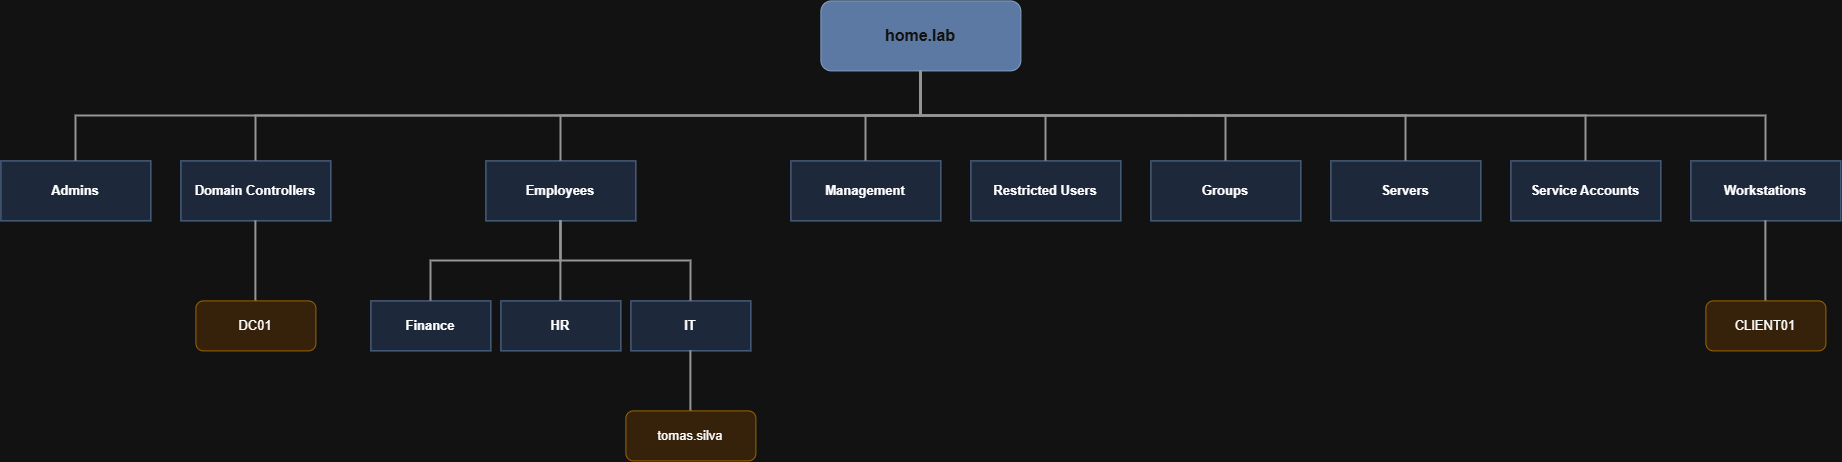

The diagram above was exported from draw.io. Its source (the exported page's mxGraphModel, read from the mxfile embedded in the PNG):
<mxGraphModel dx="1878" dy="1327" grid="1" gridSize="10" guides="1" tooltips="1" connect="1" arrows="1" fold="1" page="1" pageScale="1" pageWidth="1950" pageHeight="560" math="0" shadow="0">
  <root>
    <mxCell id="0" />
    <mxCell id="1" parent="0" />
    <mxCell id="dom" parent="1" style="rounded=1;whiteSpace=wrap;html=1;fillColor=#6c8ebf;strokeColor=#3d5f8a;fontColor=#ffffff;fontSize=16;fontStyle=1" value="home.lab" vertex="1">
      <mxGeometry height="70" width="200" x="860" y="30" as="geometry" />
    </mxCell>
    <mxCell id="ou1" parent="1" style="rounded=0;whiteSpace=wrap;html=1;fillColor=#dae8fc;strokeColor=#6c8ebf;fontSize=13;fontStyle=1" value="Admins" vertex="1">
      <mxGeometry height="60" width="150" x="40" y="190" as="geometry" />
    </mxCell>
    <mxCell id="ou2" parent="1" style="rounded=0;whiteSpace=wrap;html=1;fillColor=#dae8fc;strokeColor=#6c8ebf;fontSize=13;fontStyle=1" value="Domain Controllers" vertex="1">
      <mxGeometry height="60" width="150" x="220" y="190" as="geometry" />
    </mxCell>
    <mxCell id="ou3" parent="1" style="rounded=0;whiteSpace=wrap;html=1;fillColor=#dae8fc;strokeColor=#6c8ebf;fontSize=13;fontStyle=1" value="Employees" vertex="1">
      <mxGeometry height="60" width="150" x="525" y="190" as="geometry" />
    </mxCell>
    <mxCell id="ou4" parent="1" style="rounded=0;whiteSpace=wrap;html=1;fillColor=#dae8fc;strokeColor=#6c8ebf;fontSize=13;fontStyle=1" value="Management" vertex="1">
      <mxGeometry height="60" width="150" x="830" y="190" as="geometry" />
    </mxCell>
    <mxCell id="ou5" parent="1" style="rounded=0;whiteSpace=wrap;html=1;fillColor=#dae8fc;strokeColor=#6c8ebf;fontSize=13;fontStyle=1" value="Restricted Users" vertex="1">
      <mxGeometry height="60" width="150" x="1010" y="190" as="geometry" />
    </mxCell>
    <mxCell id="ou6" parent="1" style="rounded=0;whiteSpace=wrap;html=1;fillColor=#dae8fc;strokeColor=#6c8ebf;fontSize=13;fontStyle=1" value="Groups" vertex="1">
      <mxGeometry height="60" width="150" x="1190" y="190" as="geometry" />
    </mxCell>
    <mxCell id="ou7" parent="1" style="rounded=0;whiteSpace=wrap;html=1;fillColor=#dae8fc;strokeColor=#6c8ebf;fontSize=13;fontStyle=1" value="Servers" vertex="1">
      <mxGeometry height="60" width="150" x="1370" y="190" as="geometry" />
    </mxCell>
    <mxCell id="ou8" parent="1" style="rounded=0;whiteSpace=wrap;html=1;fillColor=#dae8fc;strokeColor=#6c8ebf;fontSize=13;fontStyle=1" value="Service Accounts" vertex="1">
      <mxGeometry height="60" width="150" x="1550" y="190" as="geometry" />
    </mxCell>
    <mxCell id="ou9" parent="1" style="rounded=0;whiteSpace=wrap;html=1;fillColor=#dae8fc;strokeColor=#6c8ebf;fontSize=13;fontStyle=1" value="Workstations" vertex="1">
      <mxGeometry height="60" width="150" x="1730" y="190" as="geometry" />
    </mxCell>
    <mxCell id="dc01" parent="1" style="rounded=1;whiteSpace=wrap;html=1;fillColor=#ffe6cc;strokeColor=#d79b00;fontSize=13" value="DC01" vertex="1">
      <mxGeometry height="50" width="120" x="235" y="330" as="geometry" />
    </mxCell>
    <mxCell id="fin" parent="1" style="rounded=0;whiteSpace=wrap;html=1;fillColor=#dae8fc;strokeColor=#6c8ebf;fontSize=13;fontStyle=1" value="Finance" vertex="1">
      <mxGeometry height="50" width="120" x="410" y="330" as="geometry" />
    </mxCell>
    <mxCell id="hr" parent="1" style="rounded=0;whiteSpace=wrap;html=1;fillColor=#dae8fc;strokeColor=#6c8ebf;fontSize=13;fontStyle=1" value="HR" vertex="1">
      <mxGeometry height="50" width="120" x="540" y="330" as="geometry" />
    </mxCell>
    <mxCell id="it" parent="1" style="rounded=0;whiteSpace=wrap;html=1;fillColor=#dae8fc;strokeColor=#6c8ebf;fontSize=13;fontStyle=1" value="IT" vertex="1">
      <mxGeometry height="50" width="120" x="670" y="330" as="geometry" />
    </mxCell>
    <mxCell id="tomas" parent="1" style="rounded=1;whiteSpace=wrap;html=1;fillColor=#ffe6cc;strokeColor=#d79b00;fontSize=13" value="tomas.silva" vertex="1">
      <mxGeometry height="50" width="130" x="665" y="440" as="geometry" />
    </mxCell>
    <mxCell id="client01" parent="1" style="rounded=1;whiteSpace=wrap;html=1;fillColor=#ffe6cc;strokeColor=#d79b00;fontSize=13" value="CLIENT01" vertex="1">
      <mxGeometry height="50" width="120" x="1745" y="330" as="geometry" />
    </mxCell>
    <mxCell id="a1" edge="1" parent="1" source="dom" style="edgeStyle=orthogonalEdgeStyle;rounded=0;html=1;strokeWidth=2;strokeColor=#666666;endArrow=none;exitX=0.5;exitY=1;exitDx=0;exitDy=0;entryX=0.5;entryY=0;entryDx=0;entryDy=0;" target="ou1">
      <mxGeometry relative="1" as="geometry" />
    </mxCell>
    <mxCell id="a2" edge="1" parent="1" source="dom" style="edgeStyle=orthogonalEdgeStyle;rounded=0;html=1;strokeWidth=2;strokeColor=#666666;endArrow=none;exitX=0.5;exitY=1;exitDx=0;exitDy=0;entryX=0.5;entryY=0;entryDx=0;entryDy=0;" target="ou2">
      <mxGeometry relative="1" as="geometry" />
    </mxCell>
    <mxCell id="a3" edge="1" parent="1" source="dom" style="edgeStyle=orthogonalEdgeStyle;rounded=0;html=1;strokeWidth=2;strokeColor=#666666;endArrow=none;exitX=0.5;exitY=1;exitDx=0;exitDy=0;entryX=0.5;entryY=0;entryDx=0;entryDy=0;" target="ou3">
      <mxGeometry relative="1" as="geometry" />
    </mxCell>
    <mxCell id="a4" edge="1" parent="1" source="dom" style="edgeStyle=orthogonalEdgeStyle;rounded=0;html=1;strokeWidth=2;strokeColor=#666666;endArrow=none;exitX=0.5;exitY=1;exitDx=0;exitDy=0;entryX=0.5;entryY=0;entryDx=0;entryDy=0;" target="ou4">
      <mxGeometry relative="1" as="geometry" />
    </mxCell>
    <mxCell id="a5" edge="1" parent="1" source="dom" style="edgeStyle=orthogonalEdgeStyle;rounded=0;html=1;strokeWidth=2;strokeColor=#666666;endArrow=none;exitX=0.5;exitY=1;exitDx=0;exitDy=0;entryX=0.5;entryY=0;entryDx=0;entryDy=0;" target="ou5">
      <mxGeometry relative="1" as="geometry" />
    </mxCell>
    <mxCell id="a6" edge="1" parent="1" source="dom" style="edgeStyle=orthogonalEdgeStyle;rounded=0;html=1;strokeWidth=2;strokeColor=#666666;endArrow=none;exitX=0.5;exitY=1;exitDx=0;exitDy=0;entryX=0.5;entryY=0;entryDx=0;entryDy=0;" target="ou6">
      <mxGeometry relative="1" as="geometry" />
    </mxCell>
    <mxCell id="a7" edge="1" parent="1" source="dom" style="edgeStyle=orthogonalEdgeStyle;rounded=0;html=1;strokeWidth=2;strokeColor=#666666;endArrow=none;exitX=0.5;exitY=1;exitDx=0;exitDy=0;entryX=0.5;entryY=0;entryDx=0;entryDy=0;" target="ou7">
      <mxGeometry relative="1" as="geometry" />
    </mxCell>
    <mxCell id="a8" edge="1" parent="1" source="dom" style="edgeStyle=orthogonalEdgeStyle;rounded=0;html=1;strokeWidth=2;strokeColor=#666666;endArrow=none;exitX=0.5;exitY=1;exitDx=0;exitDy=0;entryX=0.5;entryY=0;entryDx=0;entryDy=0;" target="ou8">
      <mxGeometry relative="1" as="geometry" />
    </mxCell>
    <mxCell id="a9" edge="1" parent="1" source="dom" style="edgeStyle=orthogonalEdgeStyle;rounded=0;html=1;strokeWidth=2;strokeColor=#666666;endArrow=none;exitX=0.5;exitY=1;exitDx=0;exitDy=0;entryX=0.5;entryY=0;entryDx=0;entryDy=0;" target="ou9">
      <mxGeometry relative="1" as="geometry" />
    </mxCell>
    <mxCell id="b1" edge="1" parent="1" source="ou2" style="edgeStyle=orthogonalEdgeStyle;rounded=0;html=1;strokeWidth=2;strokeColor=#666666;endArrow=none;exitX=0.5;exitY=1;exitDx=0;exitDy=0;entryX=0.5;entryY=0;entryDx=0;entryDy=0;" target="dc01">
      <mxGeometry relative="1" as="geometry" />
    </mxCell>
    <mxCell id="b2" edge="1" parent="1" source="ou3" style="edgeStyle=orthogonalEdgeStyle;rounded=0;html=1;strokeWidth=2;strokeColor=#666666;endArrow=none;exitX=0.5;exitY=1;exitDx=0;exitDy=0;entryX=0.5;entryY=0;entryDx=0;entryDy=0;" target="fin">
      <mxGeometry relative="1" as="geometry" />
    </mxCell>
    <mxCell id="b3" edge="1" parent="1" source="ou3" style="edgeStyle=orthogonalEdgeStyle;rounded=0;html=1;strokeWidth=2;strokeColor=#666666;endArrow=none;exitX=0.5;exitY=1;exitDx=0;exitDy=0;entryX=0.5;entryY=0;entryDx=0;entryDy=0;" target="hr">
      <mxGeometry relative="1" as="geometry" />
    </mxCell>
    <mxCell id="b4" edge="1" parent="1" source="ou3" style="edgeStyle=orthogonalEdgeStyle;rounded=0;html=1;strokeWidth=2;strokeColor=#666666;endArrow=none;exitX=0.5;exitY=1;exitDx=0;exitDy=0;entryX=0.5;entryY=0;entryDx=0;entryDy=0;" target="it">
      <mxGeometry relative="1" as="geometry" />
    </mxCell>
    <mxCell id="b5" edge="1" parent="1" source="ou9" style="edgeStyle=orthogonalEdgeStyle;rounded=0;html=1;strokeWidth=2;strokeColor=#666666;endArrow=none;exitX=0.5;exitY=1;exitDx=0;exitDy=0;entryX=0.5;entryY=0;entryDx=0;entryDy=0;" target="client01">
      <mxGeometry relative="1" as="geometry" />
    </mxCell>
    <mxCell id="b6" edge="1" parent="1" source="it" style="edgeStyle=orthogonalEdgeStyle;rounded=0;html=1;strokeWidth=2;strokeColor=#666666;endArrow=none;exitX=0.5;exitY=1;exitDx=0;exitDy=0;entryX=0.5;entryY=0;entryDx=0;entryDy=0;" target="tomas">
      <mxGeometry relative="1" as="geometry" />
    </mxCell>
  </root>
</mxGraphModel>